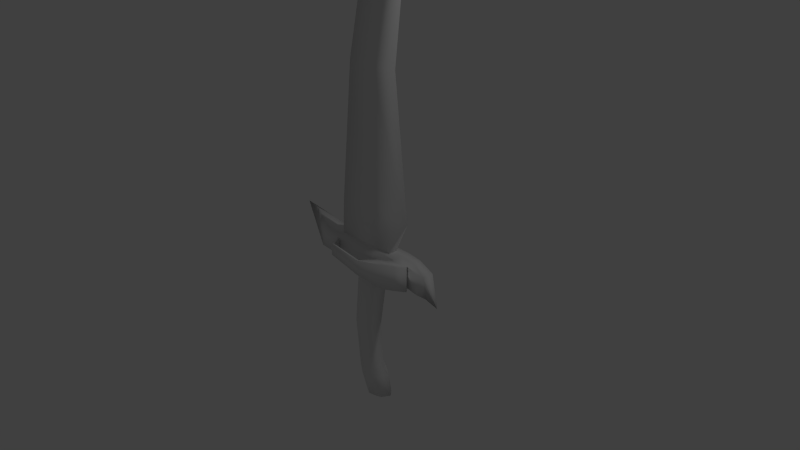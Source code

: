 # Source: SABER.blend  (saved by Blender 2.66.1; exported with 4.5.12 LTS)
import bpy
from mathutils import Matrix  # noqa: F401  (used for matrix-valued properties, if any)

bpy.ops.wm.read_factory_settings(use_empty=True)
scene = bpy.context.scene
scene.name = 'Scene'

# ---- collections
col_collection_1 = bpy.data.collections.new('Collection 1'); scene.collection.children.link(col_collection_1)

# ---- materials (node trees are filled in below, after node groups)
mat_material = bpy.data.materials.new('Material')
mat_material.alpha_threshold = 0.0
mat_material.use_transparent_shadow = False
mat_material.roughness = 0.5
mat_material.line_color = (0.0, 0.0, 0.0, 1.0)

# ---- material node trees

# ---- world
world_world = bpy.data.worlds.new('World'); scene.world = world_world
world_world.color = (0.05088, 0.05088, 0.05088)
world_world.use_sun_shadow = False
world_world.sun_shadow_jitter_overblur = 0.0
world_world.cycles.sampling_method = 'MANUAL'
world_world.cycles.sample_map_resolution = 256

# ---- cameras
cam_camera = bpy.data.cameras.new('Camera')
cam_camera.clip_end = 100.0
cam_camera.lens = 35.0
cam_camera.sensor_width = 32.0
cam_camera.sensor_height = 18.0
cam_camera.ortho_scale = 7.314
cam_camera.dof.focus_distance = 0.0
cam_camera.dof.aperture_fstop = 128.0

# ---- lights
light_lamp = bpy.data.lights.new('Lamp', 'POINT')
light_lamp.transmission_factor = 0.0
light_lamp.cutoff_distance = 30.0
light_lamp.energy = 100.0
light_lamp.shadow_buffer_clip_start = 1.001
light_lamp.shadow_soft_size = 0.1
light_lamp.shadow_maximum_resolution = 0.006
light_lamp.use_absolute_resolution = True
light_lamp.cycles.use_multiple_importance_sampling = False

# ---- meshes
me_cube = bpy.data.meshes.new('Cube')
me_cube.from_pydata([(0.8525, -0.7246, -0.3757), (-0.09852, -0.644, -6.264), (0.233, -0.644, -10.11), (0.5835, -0.7107, -10.87), (1.06, -0.5996, -12.7), (1.613, -0.5092, -0.008205), (3.779, 5.397e-10, 3.78), (-0.8525, -0.7246, -0.3757), (-1.601, -0.644, -6.297), (-0.8722, -0.6938, -6.208), (0.0, -0.7806, -0.3757), (-1.243, -0.644, -10.45), (-0.529, -0.6938, -10.25), (-0.978, -0.7107, -11.23), (-0.2143, -0.7712, -11.03), (-0.3819, -0.5996, -13.03), (0.3389, -0.6403, -12.86), (-2.972, -0.5106, 0.02112), (0.0, -0.5199, -0.01147), (-2.73, -0.5002, 3.75), (0.0, -0.5089, 3.737), (1.639, 1.553e-09, -0.3757), (0.8525, 0.7246, -0.3757), (0.597, -1.826e-07, -6.28), (-0.2302, 0.644, -5.951), (1.431, -7.155e-08, -10.7), (0.9261, -9.192e-08, -9.962), (0.1284, 0.644, -9.979), (1.617, -4.612e-08, -12.57), (0.5053, 0.7107, -10.77), (1.06, 0.5996, -12.7), (1.612, 1.456e-09, -0.01266), (1.613, 0.5092, -0.008205), (-1.639, 1.553e-09, -0.3757), (-0.8525, 0.7246, -0.3757), (-2.285, -1.729e-07, -6.352), (-1.727, 0.644, -5.973), (-1.017, 0.6938, -5.84), (0.0, 0.7806, -0.3757), (-1.785, 2.931e-08, -11.45), (-1.91, -2.942e-09, -10.62), (-1.347, 0.644, -10.32), (-0.647, 0.6938, -10.11), (-0.9387, 3.403e-08, -13.16), (-1.056, 0.7107, -11.14), (-0.3045, 0.7712, -10.92), (-0.3819, 0.5996, -13.03), (0.3389, 0.6403, -12.86), (0.3389, -6.047e-09, -12.86), (-2.97, 1.418e-09, 0.01672), (-2.972, 0.5106, 0.02112), (0.0, 0.5199, -0.01147), (-2.729, 5.747e-10, 3.747), (-2.73, 0.5002, 3.75), (0.0, 0.5089, 3.737), (4.225, -1.585e-06, 26.32), (2.711, -1.472e-06, 15.07), (-1.465, -0.4113, 15.17), (0.7894, -0.4188, 15.09), (-1.465, -1.48e-06, 15.17), (-1.465, 0.4113, 15.17), (0.789, 0.4188, 15.09), (4.168, -1.679e-06, 41.62), (1.126, -0.3072, 26.33), (2.804, -0.3128, 26.26), (1.126, -1.58e-06, 26.33), (1.125, 0.3072, 26.34), (2.803, 0.3128, 26.27), (1.485, -1.869e-06, 51.84), (1.792, -0.2365, 41.61), (3.077, -0.2408, 41.61), (1.792, -1.682e-06, 41.61), (1.792, 0.2365, 41.62), (3.077, 0.2408, 41.61), (0.2133, -0.1183, 52.86), (1.046, -0.1205, 51.1), (0.09738, -2.093e-06, 53.6), (0.2133, 0.1183, 52.86), (1.046, 0.1205, 51.1), (3.071, -0.7584, -1.0), (3.071, -0.7584, 1.0), (-4.015, -0.7584, -1.0), (0.0, -0.7584, -1.0), (-4.015, -0.7584, 1.0), (0.0, -0.7584, 1.0), (4.397, -0.685, -0.9033), (4.397, -0.685, 0.9033), (3.071, 0.0, -1.0), (3.071, 0.7584, -1.0), (3.071, 0.0, 1.0), (3.071, 0.7584, 1.0), (-4.015, 0.0, -1.0), (-4.015, 0.7584, -1.0), (0.0, 0.7584, -1.0), (0.0, 0.0, -1.0), (-4.015, 0.0, 1.0), (-4.015, 0.7584, 1.0), (0.0, 0.7584, 1.0), (0.0, 0.0, 1.0), (4.397, 7.941e-07, -0.9033), (4.397, 0.685, -0.9033), (4.397, 7.941e-07, 0.9033), (4.397, 0.685, 0.9033), (3.098, -0.9221, -1.0), (3.098, -0.9221, 1.0), (4.684, -0.9956, -1.0), (4.684, -0.9956, 1.0), (2.796, -1.259, -1.0), (2.796, -1.259, 1.0), (3.942, -1.501, -1.0), (3.942, -1.501, 1.0), (2.18, -1.604, -1.0), (2.18, -1.604, 1.0), (2.977, -2.008, -1.0), (2.977, -2.008, 1.0), (0.7609, -2.174, -0.6083), (0.7609, -2.174, 0.6083), (0.7086, -2.352, -0.6083), (0.7086, -2.352, 0.6083), (-2.692, -1.662, -0.5008), (-2.692, -1.662, 0.5008), (-2.902, -1.774, -0.5008), (-2.902, -1.774, 0.5008), (-3.213, -0.638, -0.5008), (-3.213, -0.638, 0.5008), (-3.563, -0.3322, -0.5008), (-3.563, -0.3322, 0.5008), (5.235, -0.4767, -1.249), (5.9, -0.4767, 0.4619), (5.235, 5.853e-07, -1.249), (5.235, 0.4767, -1.249), (5.9, 6.301e-07, 0.4619), (5.9, 0.4767, 0.4619), (5.633, 1.492e-07, -1.61), (6.852, 3.342e-07, -1.916), (-6.671, 0.03464, 1.652), (-4.456, 0.7584, 0.9095), (-4.456, 1.216e-08, 0.9095), (-5.287, 0.7584, -0.9095), (-5.287, -1.216e-08, -0.9095), (-4.456, -0.7584, 0.9095), (-5.287, -0.7584, -0.9095), (1.715, 2.911e-09, -0.9539), (-7.832, 0.02205, 1.965)], [(87, 142)], [(23, 1, 0, 21), (1, 23, 26, 2), (1, 9, 10, 0), (21, 0, 5, 31), (12, 2, 3, 14), (9, 1, 2, 12), (14, 3, 4, 16), (2, 26, 25, 3), (48, 16, 4, 28), (3, 25, 28, 4), (0, 10, 18, 5), (20, 19, 57, 58), (5, 18, 20, 6), (35, 33, 7, 8), (8, 11, 40, 35), (8, 7, 10, 9), (33, 49, 17, 7), (12, 14, 13, 11), (9, 12, 11, 8), (14, 16, 15, 13), (11, 13, 39, 40), (48, 43, 15, 16), (13, 15, 43, 39), (49, 52, 19, 17), (7, 17, 18, 10), (17, 19, 20, 18), (23, 21, 22, 24), (24, 27, 26, 23), (24, 22, 38, 37), (21, 31, 32, 22), (42, 45, 29, 27), (37, 42, 27, 24), (45, 47, 30, 29), (27, 29, 25, 26), (48, 28, 30, 47), (29, 30, 28, 25), (54, 6, 56, 61), (22, 32, 51, 38), (52, 53, 60, 59), (35, 36, 34, 33), (36, 35, 40, 41), (36, 37, 38, 34), (33, 34, 50, 49), (42, 41, 44, 45), (37, 36, 41, 42), (45, 44, 46, 47), (41, 40, 39, 44), (48, 47, 46, 43), (44, 39, 43, 46), (49, 50, 53, 52), (34, 38, 51, 50), (50, 51, 54, 53), (58, 57, 63, 64), (59, 60, 66, 65), (6, 20, 58, 56), (53, 54, 61, 60), (19, 52, 59, 57), (67, 55, 62, 73), (55, 64, 70, 62), (66, 67, 73, 72), (63, 65, 71, 69), (57, 59, 65, 63), (60, 61, 67, 66), (56, 58, 64, 55), (69, 71, 76, 74), (70, 69, 74, 75), (65, 66, 72, 71), (64, 63, 69, 70), (77, 78, 68, 76), (72, 73, 78, 77), (62, 70, 75, 68), (71, 72, 77, 76), (31, 5, 6), (31, 6, 32), (32, 6, 54, 51), (73, 62, 68, 78), (61, 56, 55, 67), (75, 74, 76, 68), (89, 80, 86, 101), (88, 93, 92, 96, 97, 90), (79, 82, 81, 91, 94, 87), (99, 100, 130, 129), (79, 85, 105, 103), (79, 87, 99, 85), (89, 101, 102, 90), (89, 98, 95, 83, 84, 80), (89, 90, 97, 96, 95, 98), (86, 85, 127, 128), (90, 102, 100, 88), (88, 100, 99, 87), (87, 99, 101, 89), (103, 105, 109, 107), (80, 79, 103, 104), (86, 80, 104, 106), (85, 86, 106, 105), (107, 109, 113, 111), (104, 103, 107, 108), (105, 106, 110, 109), (106, 104, 108, 110), (111, 113, 117, 115), (108, 107, 111, 112), (109, 110, 114, 113), (110, 108, 112, 114), (115, 117, 121, 119), (114, 112, 116, 118), (112, 111, 115, 116), (113, 114, 118, 117), (119, 121, 125, 123), (116, 115, 119, 120), (117, 118, 122, 121), (118, 116, 120, 122), (124, 123, 125, 126), (121, 122, 126, 125), (122, 120, 124, 126), (120, 119, 123, 124), (102, 101, 131, 132), (101, 86, 128, 131), (100, 102, 132, 130), (85, 99, 129, 127), (130, 132, 134, 133), (129, 130, 133), (128, 127, 133, 134), (127, 129, 133), (131, 128, 134), (132, 131, 134), (96, 92, 138, 136), (92, 91, 139, 138), (81, 83, 140, 141), (95, 96, 136, 137), (141, 140, 135, 143), (138, 139, 143), (91, 81, 141, 139), (83, 95, 137, 140), (88, 87, 91, 92), (79, 80, 84, 83, 81, 82), (139, 141, 143), (137, 136, 135), (140, 137, 135), (136, 138, 143, 135)])
me_cube.polygons.foreach_set('use_smooth', [True] * 139)
me_cube.materials.append(mat_material)
me_cube.use_remesh_preserve_volume = False
me_cube.use_remesh_preserve_attributes = False
me_cube.use_mirror_vertex_groups = False
me_cube.update()

# ---- objects
ob_cube = bpy.data.objects.new('Cube', me_cube)
ob_lamp = bpy.data.objects.new('Lamp', light_lamp)
ob_camera = bpy.data.objects.new('Camera', cam_camera)

# ---- transforms, parenting, visibility, modifiers, constraints
ob_cube.location = (0.0, 0.0, 0.0)
ob_cube.scale = (0.1674, 0.1674, 0.1674)
ob_cube.lock_rotations_4d = False
ob_cube.empty_display_type = 'ARROWS'
ob_cube.lineart.crease_threshold = 0.0
ob_lamp.location = (4.076, 1.005, 5.904)
ob_lamp.rotation_euler = (0.6503, 0.05522, 1.866)
ob_lamp.lock_rotations_4d = False
ob_lamp.empty_display_type = 'ARROWS'
ob_lamp.color = (0.0, 0.0, 0.0, 0.0)
ob_lamp.lineart.crease_threshold = 0.0
ob_camera.location = (7.481, -6.508, 5.344)
ob_camera.rotation_euler = (1.109, 0.01082, 0.8149)
ob_camera.lock_rotations_4d = False
ob_camera.empty_display_type = 'ARROWS'
ob_camera.color = (0.0, 0.0, 0.0, 0.0)
ob_camera.display_type = 'WIRE'
ob_camera.lineart.crease_threshold = 0.0

# ---- collection membership
col_collection_1.objects.link(ob_cube)
col_collection_1.objects.link(ob_lamp)
col_collection_1.objects.link(ob_camera)

# ---- scene / render settings (as saved in the file)
scene.camera = ob_camera
scene.frame_start = 1; scene.frame_end = 250; scene.frame_set(5)
scene.render.engine = 'BLENDER_EEVEE_NEXT'
scene.render.image_settings.color_mode = 'RGB'
scene.render.image_settings.compression = 90
scene.render.resolution_percentage = 50
scene.render.dither_intensity = 0.0
scene.render.bake_margin = 2
scene.cycles.use_denoising = False
scene.cycles.samples = 10
scene.cycles.sampling_pattern = 'TABULATED_SOBOL'
scene.cycles.light_sampling_threshold = 0.0
scene.cycles.use_adaptive_sampling = False
scene.cycles.use_light_tree = False
scene.cycles.blur_glossy = 0.0
scene.cycles.volume_bounces = 1
scene.cycles.pixel_filter_type = 'GAUSSIAN'
scene.cycles.sample_clamp_indirect = 0.0
scene.view_settings.view_transform = 'Standard'
bpy.context.view_layer.update()
